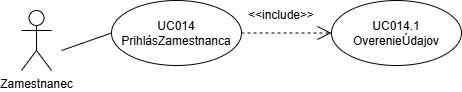

The diagram above was exported from draw.io. Its source (the exported page's mxGraphModel, read from the mxfile embedded in the PNG):
<mxGraphModel dx="1044" dy="634" grid="1" gridSize="10" guides="1" tooltips="1" connect="1" arrows="1" fold="1" page="1" pageScale="1" pageWidth="827" pageHeight="1169" math="0" shadow="0">
  <root>
    <mxCell id="0" />
    <mxCell id="1" parent="0" />
    <mxCell id="92LFD5M7Ke4SiFvdMksp-1" value="Zamestnanec" style="shape=umlActor;verticalLabelPosition=bottom;verticalAlign=top;html=1;outlineConnect=0;" parent="1" vertex="1">
      <mxGeometry x="230" y="300" width="30" height="60" as="geometry" />
    </mxCell>
    <mxCell id="92LFD5M7Ke4SiFvdMksp-2" value="UC014&lt;div&gt;PrihlásZamestnanca&lt;/div&gt;" style="ellipse;whiteSpace=wrap;html=1;" parent="1" vertex="1">
      <mxGeometry x="320" y="290" width="130" height="65" as="geometry" />
    </mxCell>
    <mxCell id="92LFD5M7Ke4SiFvdMksp-3" value="" style="endArrow=none;html=1;rounded=0;entryX=0;entryY=0.5;entryDx=0;entryDy=0;" parent="1" target="92LFD5M7Ke4SiFvdMksp-2" edge="1">
      <mxGeometry width="50" height="50" relative="1" as="geometry">
        <mxPoint x="270" y="340" as="sourcePoint" />
        <mxPoint x="270" y="300" as="targetPoint" />
      </mxGeometry>
    </mxCell>
    <mxCell id="92LFD5M7Ke4SiFvdMksp-4" value="UC014.1&lt;div&gt;OverenieÚdajov&lt;/div&gt;" style="ellipse;whiteSpace=wrap;html=1;" parent="1" vertex="1">
      <mxGeometry x="540" y="290" width="130" height="65" as="geometry" />
    </mxCell>
    <mxCell id="92LFD5M7Ke4SiFvdMksp-7" value="" style="endArrow=open;dashed=1;endFill=0;endSize=12;html=1;rounded=0;exitX=1;exitY=0.5;exitDx=0;exitDy=0;entryX=0;entryY=0.5;entryDx=0;entryDy=0;" parent="1" source="92LFD5M7Ke4SiFvdMksp-2" target="92LFD5M7Ke4SiFvdMksp-4" edge="1">
      <mxGeometry width="160" relative="1" as="geometry">
        <mxPoint x="340" y="330" as="sourcePoint" />
        <mxPoint x="500" y="330" as="targetPoint" />
      </mxGeometry>
    </mxCell>
    <mxCell id="92LFD5M7Ke4SiFvdMksp-8" value="&amp;lt;&amp;lt;include&amp;gt;&amp;gt;" style="text;html=1;align=center;verticalAlign=middle;whiteSpace=wrap;rounded=0;" parent="1" vertex="1">
      <mxGeometry x="460" y="290" width="60" height="30" as="geometry" />
    </mxCell>
  </root>
</mxGraphModel>